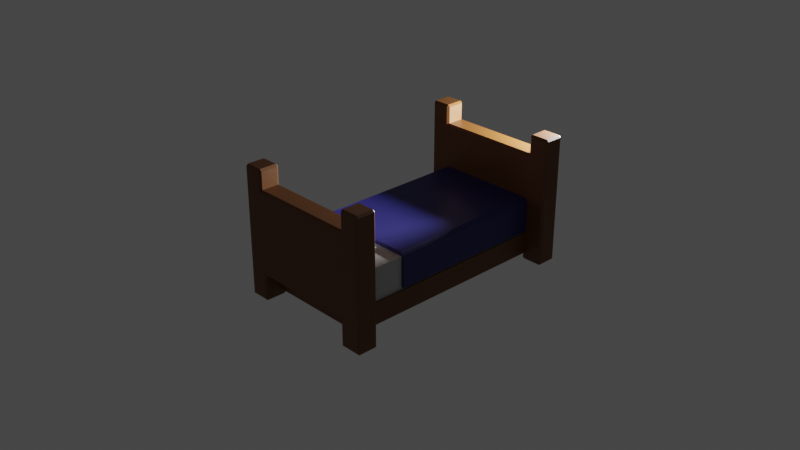 # Source: Bed_single.blend  (saved by Blender 2.90.8; exported with 4.5.12 LTS)
import bpy
from mathutils import Matrix  # noqa: F401  (used for matrix-valued properties, if any)

bpy.ops.wm.read_factory_settings(use_empty=True)
scene = bpy.context.scene
scene.name = 'Scene'

# ---- collections
col_collection = bpy.data.collections.new('Collection'); scene.collection.children.link(col_collection)

# ---- materials (node trees are filled in below, after node groups)
mat_blanket = bpy.data.materials.new('Blanket')
mat_blanket.use_transparent_shadow = False
mat_wood_bed = bpy.data.materials.new('Wood_bed')
mat_wood_bed.use_transparent_shadow = False
mat_mattress = bpy.data.materials.new('Mattress')
mat_mattress.use_transparent_shadow = False
mat_pillow = bpy.data.materials.new('Pillow')
mat_pillow.use_transparent_shadow = False

# ---- material node trees
mat_blanket.use_nodes = True; mat_blanket.node_tree.nodes.clear()
_N = mat_blanket.node_tree.nodes; _L = mat_blanket.node_tree.links
n0 = _N.new('ShaderNodeBsdfPrincipled'); n0.name = 'Principled BSDF'; n0.location = (10, 300)
n0.distribution = 'GGX'
n0.subsurface_method = 'BURLEY'
n0.inputs[0].default_value = (0.01873, 0.01671, 0.1529, 1.0)
n0.inputs[3].default_value = 1.45
n0.inputs[27].default_value = (0.0, 0.0, 0.0, 1.0)
n0.inputs[28].default_value = 1.0
n1 = _N.new('ShaderNodeOutputMaterial'); n1.name = 'Material Output'; n1.location = (300, 300)
_L.new(n0.outputs[0], n1.inputs[0])
n1.is_active_output = True
mat_wood_bed.use_nodes = True; mat_wood_bed.node_tree.nodes.clear()
_N = mat_wood_bed.node_tree.nodes; _L = mat_wood_bed.node_tree.links
n0 = _N.new('ShaderNodeBsdfPrincipled'); n0.name = 'Principled BSDF'; n0.location = (10, 300)
n0.distribution = 'GGX'
n0.subsurface_method = 'BURLEY'
n0.inputs[0].default_value = (0.1529, 0.05283, 0.009392, 1.0)
n0.inputs[3].default_value = 1.45
n0.inputs[27].default_value = (0.0, 0.0, 0.0, 1.0)
n0.inputs[28].default_value = 1.0
n1 = _N.new('ShaderNodeOutputMaterial'); n1.name = 'Material Output'; n1.location = (300, 300)
_L.new(n0.outputs[0], n1.inputs[0])
n1.is_active_output = True
mat_mattress.use_nodes = True; mat_mattress.node_tree.nodes.clear()
_N = mat_mattress.node_tree.nodes; _L = mat_mattress.node_tree.links
n0 = _N.new('ShaderNodeBsdfPrincipled'); n0.name = 'Principled BSDF'; n0.location = (10, 300)
n0.distribution = 'GGX'
n0.subsurface_method = 'BURLEY'
n0.inputs[0].default_value = (0.5071, 0.5071, 0.5071, 1.0)
n0.inputs[3].default_value = 1.45
n0.inputs[27].default_value = (0.0, 0.0, 0.0, 1.0)
n0.inputs[28].default_value = 1.0
n1 = _N.new('ShaderNodeOutputMaterial'); n1.name = 'Material Output'; n1.location = (300, 300)
_L.new(n0.outputs[0], n1.inputs[0])
n1.is_active_output = True
mat_pillow.use_nodes = True; mat_pillow.node_tree.nodes.clear()
_N = mat_pillow.node_tree.nodes; _L = mat_pillow.node_tree.links
n0 = _N.new('ShaderNodeBsdfPrincipled'); n0.name = 'Principled BSDF'; n0.location = (10, 300)
n0.distribution = 'GGX'
n0.subsurface_method = 'BURLEY'
n0.inputs[0].default_value = (1.0, 1.0, 1.0, 1.0)
n0.inputs[3].default_value = 1.45
n0.inputs[27].default_value = (0.0, 0.0, 0.0, 1.0)
n0.inputs[28].default_value = 1.0
n1 = _N.new('ShaderNodeOutputMaterial'); n1.name = 'Material Output'; n1.location = (300, 300)
_L.new(n0.outputs[0], n1.inputs[0])
n1.is_active_output = True

# ---- world
world_world = bpy.data.worlds.new('World'); scene.world = world_world
world_world.use_nodes = True; world_world.node_tree.nodes.clear()
_N = world_world.node_tree.nodes; _L = world_world.node_tree.links
n0 = _N.new('ShaderNodeOutputWorld'); n0.name = 'World Output'; n0.location = (300, 300)
n1 = _N.new('ShaderNodeBackground'); n1.name = 'Background'; n1.location = (10, 300)
n1.inputs[0].default_value = (0.05088, 0.05088, 0.05088, 1.0)
_L.new(n1.outputs[0], n0.inputs[0])
n0.is_active_output = True
world_world.color = (0.05088, 0.05088, 0.05088)
world_world.use_sun_shadow = False
world_world.sun_shadow_jitter_overblur = 0.0

# ---- cameras
cam_camera = bpy.data.cameras.new('Camera')
cam_camera.clip_end = 100.0
cam_camera.ortho_scale = 7.314

# ---- lights
light_light = bpy.data.lights.new('Light', 'POINT')
light_light.transmission_factor = 0.0
light_light.energy = 1000.0
light_light.shadow_soft_size = 0.1
light_light.shadow_maximum_resolution = 0.006
light_light.use_absolute_resolution = True

# ---- meshes
me_cube_006 = bpy.data.meshes.new('Cube.006')
me_cube_006.from_pydata([(-0.5788, -0.5195, -0.3504), (-0.5788, 1.31, -0.3504), (0.6139, -0.5195, -0.3504), (0.6139, 1.31, -0.3504), (-0.5788, -0.245, -0.3504), (0.6139, -0.245, -0.3504), (-0.55, -1.073, -0.3784), (-0.55, -1.073, -0.01486), (-0.55, 1.266, -0.3784), (-0.55, 1.266, -0.01486), (0.5851, -1.073, -0.3784), (0.5851, -1.073, -0.01486), (0.5851, 1.266, -0.3784), (0.5851, 1.266, -0.01486), (-0.55, 1.266, -0.6077), (-0.55, -0.1807, -0.6077), (0.5851, 1.266, -0.6077), (0.5851, -0.1807, -0.6077), (-0.5757, 1.299, -0.3732), (-0.5757, -1.106, -0.3732), (0.6108, -1.106, -0.3732), (0.6108, 1.299, -0.3732), (-0.5757, 1.299, -0.6129), (-0.5757, -1.106, -0.6129), (0.6108, -1.106, -0.6129), (0.6108, 1.299, -0.6129), (0.5963, 1.264, -0.384), (0.5963, 1.496, -0.384), (-0.5612, 1.264, -0.384), (0.01755, 1.496, -0.384), (0.01755, 1.264, -0.384), (0.5963, -1.286, -0.384), (0.5963, -1.054, -0.384), (-0.7932, -1.054, -0.384), (-0.7932, -1.054, 0.1577), (0.01755, -1.054, -0.384), (0.01755, -1.286, -0.384), (-0.3094, -1.056, 0.1257), (-0.3094, -1.056, 0.1266), (-0.3094, -0.5577, -0.004017), (-0.3094, -0.5572, -0.002381), (0.3425, -1.026, 0.1179), (0.3425, -1.026, 0.119), (0.3228, -0.6087, 0.00909), (0.3228, -0.6082, 0.01103), (-0.2758, -0.8013, 0.05574), (-0.2758, -0.7993, 0.06348), (0.2834, -0.8015, 0.05502), (0.2834, -0.7991, 0.0642), (0.1647, -0.5992, -0.006819), (0.006681, -0.5865, -0.0101), (-0.1514, -0.5737, -0.01345), (-0.1514, -0.5667, 0.01368), (0.006681, -0.5792, 0.01783), (0.1647, -0.5922, 0.02031), (-0.1465, -1.05, 0.1166), (0.01653, -1.043, 0.1146), (0.1795, -1.036, 0.1127), (0.1795, -1.032, 0.128), (0.01653, -1.039, 0.1301), (-0.1465, -1.046, 0.1319), (-0.136, -0.7769, 0.1494), (0.003838, -0.7694, 0.1782), (0.1436, -0.7769, 0.1494), (0.1436, -0.8142, 0.005992), (0.003838, -0.8098, 0.02312), (-0.136, -0.8142, 0.005992), (-0.5393, -0.5195, 0.0316), (-0.5788, -0.5195, -0.007947), (-0.5788, 1.31, -0.007947), (-0.5393, 1.31, 0.0316), (0.6139, -0.5195, -0.007947), (0.5744, -0.5195, 0.0316), (0.5744, 1.31, 0.0316), (0.6139, 1.31, -0.007947), (-0.5788, -0.245, -0.007947), (-0.5393, -0.245, 0.0316), (0.6139, -0.245, -0.007947), (0.5744, -0.245, 0.0316), (0.6189, 1.286, -0.6955), (0.5963, 1.264, -0.6728), (0.6189, 1.264, 0.7178), (0.6189, 1.286, 0.7405), (0.5963, 1.286, 0.7178), (0.6189, 1.473, -0.6955), (0.5963, 1.496, -0.6728), (0.5963, 1.473, 0.7178), (0.6189, 1.473, 0.7405), (0.6189, 1.496, 0.7178), (0.8056, 1.286, -0.6955), (0.8283, 1.286, -0.6728), (0.8056, 1.264, -0.6728), (0.8283, 1.286, 0.7178), (0.8056, 1.286, 0.7405), (0.8056, 1.264, 0.7178), (0.8056, 1.473, -0.6955), (0.8056, 1.496, -0.6728), (0.8283, 1.473, -0.6728), (0.8056, 1.496, 0.7178), (0.8056, 1.473, 0.7405), (0.8283, 1.473, 0.7178), (0.8056, 1.496, -0.384), (0.8283, 1.473, -0.384), (0.8283, 1.286, -0.384), (0.8056, 1.264, -0.384), (0.5963, 1.286, 0.5295), (0.6189, 1.264, 0.5068), (0.6189, 1.496, 0.5068), (0.5963, 1.473, 0.5295), (0.8056, 1.496, 0.1941), (0.8283, 1.473, 0.1577), (0.8283, 1.286, 0.1577), (0.8056, 1.264, 0.1941), (-0.5612, 1.264, -0.6728), (-0.5838, 1.286, -0.6955), (-0.5838, 1.264, 0.7178), (-0.5612, 1.286, 0.7178), (-0.5838, 1.286, 0.7405), (-0.5838, 1.473, -0.6955), (-0.5838, 1.496, -0.6728), (-0.5612, 1.473, -0.6728), (-0.5612, 1.473, 0.7178), (-0.5838, 1.496, 0.7178), (-0.5838, 1.473, 0.7405), (-0.7705, 1.286, -0.6955), (-0.7705, 1.264, -0.6728), (-0.7932, 1.286, -0.6728), (-0.7932, 1.286, 0.7178), (-0.7705, 1.264, 0.7178), (-0.7705, 1.286, 0.7405), (-0.7705, 1.473, -0.6955), (-0.7932, 1.473, -0.6728), (-0.7705, 1.496, -0.6728), (-0.7705, 1.496, 0.7178), (-0.7932, 1.473, 0.7178), (-0.7705, 1.473, 0.7405), (-0.5612, 1.473, -0.384), (-0.5838, 1.496, -0.384), (-0.5612, 1.496, -0.3613), (-0.5385, 1.496, -0.384), (-0.7932, 1.473, -0.384), (-0.7705, 1.496, -0.384), (-0.7705, 1.264, -0.384), (-0.7932, 1.286, -0.384), (-0.5838, 1.264, 0.5068), (-0.5612, 1.286, 0.5295), (-0.5612, 1.473, 0.5295), (-0.5838, 1.496, 0.5068), (-0.7932, 1.473, 0.1577), (-0.7705, 1.496, 0.1941), (-0.7705, 1.264, 0.1941), (-0.7932, 1.286, 0.1577), (0.01755, 1.496, 0.5068), (0.01755, 1.473, 0.5295), (0.01755, 1.286, 0.5295), (0.01755, 1.264, 0.5068), (0.6189, -1.264, -0.6955), (0.5963, -1.286, -0.6728), (0.6189, -1.286, 0.7178), (0.6189, -1.264, 0.7405), (0.5963, -1.264, 0.7178), (0.6189, -1.077, -0.6955), (0.5963, -1.054, -0.6728), (0.5963, -1.077, 0.7178), (0.6189, -1.077, 0.7405), (0.6189, -1.054, 0.7178), (0.8056, -1.264, -0.6955), (0.8283, -1.264, -0.6728), (0.8056, -1.286, -0.6728), (0.8283, -1.264, 0.7178), (0.8056, -1.264, 0.7405), (0.8056, -1.286, 0.7178), (0.8056, -1.077, -0.6955), (0.8056, -1.054, -0.6728), (0.8283, -1.077, -0.6728), (0.8056, -1.054, 0.7178), (0.8056, -1.077, 0.7405), (0.8283, -1.077, 0.7178), (0.8056, -1.054, -0.384), (0.8283, -1.077, -0.384), (0.8283, -1.264, -0.384), (0.8056, -1.286, -0.384), (0.5963, -1.264, 0.5295), (0.6189, -1.286, 0.5068), (0.6189, -1.054, 0.5068), (0.5963, -1.077, 0.5295), (0.8056, -1.054, 0.1941), (0.8283, -1.077, 0.1577), (0.8283, -1.264, 0.1577), (0.8056, -1.286, 0.1941), (-0.5612, -1.264, -0.6728), (-0.5838, -1.286, -0.6728), (-0.5838, -1.264, -0.6955), (-0.5838, -1.286, 0.7178), (-0.5612, -1.264, 0.7178), (-0.5838, -1.264, 0.7405), (-0.5838, -1.077, -0.6955), (-0.5612, -1.054, -0.6728), (-0.5612, -1.077, 0.7178), (-0.5838, -1.054, 0.7178), (-0.5838, -1.077, 0.7405), (-0.7705, -1.264, -0.6955), (-0.7705, -1.286, -0.6728), (-0.7932, -1.264, -0.6728), (-0.7932, -1.264, 0.7178), (-0.7705, -1.286, 0.7178), (-0.7705, -1.264, 0.7405), (-0.7705, -1.077, -0.6955), (-0.7932, -1.054, -0.6728), (-0.7932, -1.054, 0.7178), (-0.7705, -1.077, 0.7405), (-0.5838, -1.286, -0.384), (-0.5612, -1.264, -0.384), (-0.5385, -1.286, -0.384), (-0.5612, -1.286, -0.3613), (-0.5838, -1.054, -0.384), (-0.5385, -1.054, -0.384), (-0.5612, -1.077, -0.384), (-0.5612, -1.054, -0.4066), (-0.7705, -1.286, -0.384), (-0.7932, -1.264, -0.384), (-0.5838, -1.286, 0.5068), (-0.5612, -1.264, 0.5295), (-0.5385, -1.054, 0.5068), (-0.5838, -1.054, 0.4931), (-0.5612, -1.077, 0.5295), (-0.7705, -1.286, 0.1941), (-0.7932, -1.264, 0.1577), (0.01755, -1.054, 0.5068), (0.01755, -1.077, 0.5295), (0.01755, -1.264, 0.5295), (0.01755, -1.286, 0.5068)], [], [(1, 69, 70, 73, 74, 3), (5, 77, 71, 2), (3, 74, 77, 5), (78, 76, 67, 72), (73, 70, 76, 78), (4, 75, 69, 1), (2, 71, 72, 67, 68, 0), (6, 7, 9, 8), (8, 9, 13, 12), (12, 13, 11, 10), (10, 11, 7, 6), (8, 14, 22, 18), (13, 9, 7, 11), (14, 16, 17, 15), (12, 10, 20, 21), (6, 8, 18, 19), (8, 12, 16, 14), (19, 18, 22, 23), (21, 20, 24, 25), (20, 19, 23, 24), (17, 16, 25, 24), (14, 15, 23, 22), (10, 6, 19, 20), (16, 12, 21, 25), (15, 17, 24, 23), (99, 87, 82, 93), (97, 102, 103, 90), (27, 107, 109, 101), (105, 83, 86, 108), (91, 104, 26, 80), (85, 27, 101, 96), (112, 94, 81, 106), (110, 100, 92, 111), (107, 88, 98, 109), (84, 95, 89, 79), (26, 106, 155, 30), (104, 112, 106, 26), (102, 110, 111, 103), (107, 27, 29, 152), (27, 26, 30, 29), (113, 120, 136, 28), (105, 108, 153, 154), (135, 129, 117, 123), (131, 126, 143, 140), (147, 152, 29, 139, 138), (145, 146, 121, 116), (125, 113, 28, 142), (119, 132, 141, 137), (150, 144, 115, 128), (148, 151, 127, 134), (147, 149, 133, 122), (118, 114, 124, 130), (28, 30, 155, 144), (142, 28, 144, 150), (136, 139, 29, 30, 28), (157, 31, 32, 162), (140, 143, 151, 148), (138, 137, 141, 149, 147), (145, 154, 153, 146), (176, 164, 159, 170), (174, 179, 180, 167), (32, 184, 186, 178), (182, 160, 163, 185), (168, 181, 31, 157), (162, 32, 178, 173), (189, 171, 158, 183), (187, 177, 169, 188), (184, 165, 175, 186), (161, 172, 166, 156), (31, 183, 231, 36), (181, 189, 183, 31), (179, 187, 188, 180), (184, 32, 35, 228), (32, 31, 36, 35), (190, 197, 218, 217, 212), (182, 185, 229, 230), (210, 206, 195, 200), (208, 203, 220, 33), (219, 211, 214, 221, 226), (222, 225, 198, 194), (202, 191, 211, 219), (197, 208, 33, 215, 218), (226, 221, 193, 205), (34, 227, 204, 209), (224, 34, 209, 199), (196, 192, 201, 207), (214, 213, 36, 231, 221), (222, 230, 229, 225), (33, 220, 227, 34), (223, 228, 35, 216), (215, 33, 34, 224), (217, 216, 35, 36, 213, 212), (45, 46, 40, 39), (49, 54, 44, 43), (47, 48, 42, 41), (55, 60, 38, 37), (64, 47, 41, 57), (61, 46, 38, 60), (52, 40, 46, 61), (49, 43, 47, 64), (43, 44, 48, 47), (37, 38, 46, 45), (39, 51, 66, 45), (51, 50, 65, 66), (50, 49, 64, 65), (44, 54, 63, 48), (54, 53, 62, 63), (53, 52, 61, 62), (48, 63, 58, 42), (63, 62, 59, 58), (62, 61, 60, 59), (45, 66, 55, 37), (66, 65, 56, 55), (65, 64, 57, 56), (41, 42, 58, 57), (57, 58, 59, 56), (56, 59, 60, 55), (39, 40, 52, 51), (51, 52, 53, 50), (50, 53, 54, 49), (76, 70, 69, 75), (78, 72, 71, 77), (67, 76, 75, 68), (73, 78, 77, 74), (0, 68, 75, 4), (81, 82, 83), (86, 87, 88), (89, 90, 91), (92, 93, 94), (95, 96, 97), (98, 99, 100), (115, 116, 117), (118, 119, 120), (121, 122, 123), (124, 125, 126), (127, 128, 129), (130, 131, 132), (133, 134, 135), (136, 137, 138, 139), (158, 159, 160), (163, 164, 165), (166, 167, 168), (169, 170, 171), (172, 173, 174), (175, 176, 177), (190, 191, 192), (193, 194, 195), (198, 199, 200), (201, 202, 203), (204, 205, 206), (211, 212, 213, 214), (215, 216, 217, 218), (223, 224, 225), (84, 79, 80, 85), (106, 81, 83, 105), (82, 87, 86, 83), (95, 84, 85, 96), (87, 99, 98, 88), (102, 97, 96, 101), (89, 95, 97, 90), (99, 93, 92, 100), (104, 91, 90, 103), (79, 89, 91, 80), (93, 82, 81, 94), (110, 102, 101, 109), (112, 104, 103, 111), (88, 107, 108, 86), (100, 110, 109, 98), (94, 112, 111, 92), (107, 152, 153, 108), (155, 106, 105, 154), (120, 113, 114, 118), (145, 116, 115, 144), (116, 121, 123, 117), (136, 120, 119, 137), (132, 119, 118, 130), (122, 133, 135, 123), (141, 132, 131, 140), (126, 131, 130, 124), (134, 127, 129, 135), (143, 126, 125, 142), (113, 125, 124, 114), (128, 115, 117, 129), (149, 141, 140, 148), (151, 143, 142, 150), (121, 146, 147, 122), (133, 149, 148, 134), (127, 151, 150, 128), (146, 153, 152, 147), (154, 145, 144, 155), (161, 156, 157, 162), (183, 158, 160, 182), (159, 164, 163, 160), (172, 161, 162, 173), (164, 176, 175, 165), (179, 174, 173, 178), (166, 172, 174, 167), (176, 170, 169, 177), (181, 168, 167, 180), (156, 166, 168, 157), (170, 159, 158, 171), (187, 179, 178, 186), (189, 181, 180, 188), (165, 184, 185, 163), (177, 187, 186, 175), (171, 189, 188, 169), (184, 228, 229, 185), (231, 183, 182, 230), (197, 190, 192, 196), (222, 194, 193, 221), (194, 198, 200, 195), (208, 197, 196, 207), (199, 209, 210, 200), (203, 208, 207, 201), (209, 204, 206, 210), (220, 203, 202, 219), (191, 202, 201, 192), (205, 193, 195, 206), (190, 212, 211, 191), (223, 216, 215, 224), (227, 220, 219, 226), (198, 225, 224, 199), (204, 227, 226, 205), (225, 229, 228, 223), (230, 222, 221, 231), (80, 26, 27, 85)])
me_cube_006.polygons.foreach_set('material_index', [0, 0, 0, 0, 0, 0, 0, 2, 2, 2, 2, 1, 2, 1, 1, 1, 1, 1, 1, 1, 1, 1, 1, 1, 1, 1, 1, 1, 1, 1, 1, 1, 1, 1, 1, 1, 1, 1, 1, 1, 1, 1, 1, 1, 1, 1, 1, 1, 1, 1, 1, 1, 1, 1, 1, 1, 1, 1, 1, 1, 1, 1, 1, 1, 1, 1, 1, 1, 1, 1, 1, 1, 1, 1, 1, 1, 1, 1, 1, 1, 1, 1, 1, 1, 1, 1, 1, 1, 1, 1, 1, 1, 3, 3, 3, 3, 3, 3, 3, 3, 3, 3, 3, 3, 3, 3, 3, 3, 3, 3, 3, 3, 3, 3, 3, 3, 3, 3, 3, 3, 0, 0, 0, 0, 0, 1, 1, 1, 1, 1, 1, 1, 1, 1, 1, 1, 1, 1, 1, 1, 1, 1, 1, 1, 1, 1, 1, 1, 1, 1, 1, 1, 1, 1, 1, 1, 1, 1, 1, 1, 1, 1, 1, 1, 1, 1, 1, 1, 1, 1, 1, 1, 1, 1, 1, 1, 1, 1, 1, 1, 1, 1, 1, 1, 1, 1, 1, 1, 1, 1, 1, 1, 1, 1, 1, 1, 1, 1, 1, 1, 1, 1, 1, 1, 1, 1, 1, 1, 1, 1, 1, 1, 1, 1, 1, 1, 1, 1, 1, 1, 1, 1, 1, 1, 1, 1])
_uv = me_cube_006.uv_layers.new(name='UVMap')
_uv.uv.foreach_set('vector', [0.375, 0.25, 0.5991, 0.25, 0.625, 0.2583, 0.625, 0.4917, 0.5991, 0.5, 0.375, 0.5, 0.375, 0.7125, 0.5991, 0.7125, 0.5991, 0.75, 0.375, 0.75, 0.375, 0.5, 0.5991, 0.5, 0.5991, 0.7125, 0.375, 0.7125, 0.6333, 0.7125, 0.8667, 0.7125, 0.8667, 0.75, 0.6333, 0.75, 0.6333, 0.5, 0.8667, 0.5, 0.8667, 0.7125, 0.6333, 0.7125, 0.375, 0.0375, 0.5991, 0.0375, 0.5991, 0.25, 0.375, 0.25, 0.375, 0.75, 0.5991, 0.75, 0.625, 0.7583, 0.625, 0.9917, 0.5991, 1.0, 0.375, 1.0, 0.375, 0.0, 0.625, 0.0, 0.625, 0.25, 0.375, 0.25, 0.375, 0.25, 0.625, 0.25, 0.625, 0.5, 0.375, 0.5, 0.375, 0.5, 0.625, 0.5, 0.625, 0.75, 0.375, 0.75, 0.375, 0.75, 0.625, 0.75, 0.625, 1.0, 0.375, 1.0, 0.375, 0.25, 0.375, 0.25, 0.375, 0.25, 0.375, 0.25, 0.625, 0.5, 0.875, 0.5, 0.875, 0.75, 0.625, 0.75, 0.125, 0.5, 0.375, 0.5, 0.375, 0.75, 0.125, 0.75, 0.375, 0.5, 0.375, 0.75, 0.375, 0.75, 0.375, 0.5, 0.375, 0.0, 0.375, 0.25, 0.375, 0.25, 0.375, 0.0, 0.375, 0.25, 0.375, 0.5, 0.375, 0.5, 0.375, 0.25, 0.375, 0.0, 0.375, 0.25, 0.375, 0.25, 0.375, 0.0, 0.375, 0.5, 0.375, 0.75, 0.375, 0.75, 0.375, 0.5, 0.375, 0.75, 0.375, 1.0, 0.375, 1.0, 0.375, 0.75, 0.375, 0.75, 0.375, 0.5, 0.375, 0.5, 0.375, 0.75, 0.125, 0.5, 0.125, 0.75, 0.125, 0.75, 0.125, 0.5, 0.375, 0.75, 0.375, 1.0, 0.375, 1.0, 0.375, 0.75, 0.375, 0.5, 0.375, 0.5, 0.375, 0.5, 0.375, 0.5, 0.125, 0.75, 0.375, 0.75, 0.375, 0.75, 0.125, 0.75, 0.6494, 0.5244, 0.8506, 0.5244, 0.8506, 0.7256, 0.6494, 0.7256, 0.3812, 0.5244, 0.4609, 0.5244, 0.4609, 0.7256, 0.3812, 0.7256, 0.4609, 0.25, 0.6126, 0.2744, 0.6103, 0.4756, 0.4609, 0.4756, 0.6103, 0.02442, 0.6234, 0.02442, 0.6234, 0.2256, 0.6103, 0.2256, 0.3812, 0.7744, 0.4609, 0.7744, 0.4609, 1.0, 0.3812, 1.0, 0.3812, 0.25, 0.4609, 0.25, 0.4609, 0.4756, 0.3812, 0.4756, 0.6103, 0.7744, 0.6242, 0.7744, 0.6237, 0.9756, 0.6108, 0.9756, 0.6103, 0.5244, 0.6244, 0.5244, 0.6244, 0.7256, 0.6103, 0.7256, 0.6108, 0.2744, 0.6237, 0.2744, 0.6242, 0.4756, 0.6103, 0.4756, 0.1494, 0.5244, 0.3506, 0.5244, 0.3506, 0.7256, 0.1494, 0.7256, 0.4609, 1.0, 0.6066, 1.0, 0.6066, 1.0, 0.4609, 1.0, 0.4609, 0.7744, 0.6103, 0.7744, 0.6126, 0.9756, 0.4609, 1.0, 0.4609, 0.5244, 0.6103, 0.5244, 0.6103, 0.7256, 0.4609, 0.7256, 0.6066, 0.25, 0.4609, 0.25, 0.4609, 0.25, 0.6066, 0.25, 0.4609, 0.25, 0.4609, 0.0, 0.4609, 0.0, 0.4609, 0.25, 0.3812, 0.0, 0.3812, 0.2256, 0.4609, 0.2256, 0.4609, 0.0, 0.6103, 0.02442, 0.6103, 0.2256, 0.6103, 0.2256, 0.6103, 0.02442, 0.6494, 0.5244, 0.6494, 0.7256, 0.8506, 0.7256, 0.8506, 0.5244, 0.3812, 0.5244, 0.3812, 0.7256, 0.4609, 0.7256, 0.4609, 0.5244, 0.6066, 0.25, 0.6066, 0.25, 0.4609, 0.25, 0.4609, 0.25, 0.4646, 0.25, 0.6103, 0.02442, 0.6103, 0.2256, 0.6234, 0.2256, 0.6234, 0.02442, 0.3812, 0.7744, 0.3812, 1.0, 0.4609, 1.0, 0.4609, 0.7744, 0.3812, 0.2744, 0.3812, 0.4756, 0.4609, 0.4756, 0.4609, 0.2744, 0.6103, 0.7744, 0.6108, 0.9756, 0.6237, 0.9756, 0.6242, 0.7744, 0.6103, 0.5244, 0.6103, 0.7256, 0.6244, 0.7256, 0.6244, 0.5244, 0.6108, 0.2744, 0.6103, 0.4756, 0.6242, 0.4756, 0.6237, 0.2744, 0.1494, 0.5244, 0.1494, 0.7256, 0.3506, 0.7256, 0.3506, 0.5244, 0.4609, 1.0, 0.4609, 1.0, 0.6066, 1.0, 0.6066, 1.0, 0.4609, 0.7744, 0.4609, 1.0, 0.6126, 0.9756, 0.6103, 0.7744, 0.4609, 0.2256, 0.4609, 0.25, 0.4609, 0.25, 0.4609, 0.0, 0.4609, 0.0, 0.3812, 0.0, 0.4609, 0.0, 0.4609, 0.25, 0.3812, 0.25, 0.4609, 0.5244, 0.4609, 0.7256, 0.6103, 0.7256, 0.6103, 0.5244, 0.4646, 0.25, 0.4609, 0.2744, 0.4609, 0.4756, 0.6103, 0.4756, 0.6126, 0.2744, 0.6103, 0.02442, 0.6103, 0.02442, 0.6103, 0.2256, 0.6103, 0.2256, 0.6494, 0.5244, 0.8506, 0.5244, 0.8506, 0.7256, 0.6494, 0.7256, 0.3812, 0.5244, 0.4609, 0.5244, 0.4609, 0.7256, 0.3812, 0.7256, 0.4609, 0.25, 0.6126, 0.2744, 0.6103, 0.4756, 0.4609, 0.4756, 0.6103, 0.02442, 0.6234, 0.02442, 0.6234, 0.2256, 0.6103, 0.2256, 0.3812, 0.7744, 0.4609, 0.7744, 0.4609, 1.0, 0.3812, 1.0, 0.3812, 0.25, 0.4609, 0.25, 0.4609, 0.4756, 0.3812, 0.4756, 0.6103, 0.7744, 0.6242, 0.7744, 0.6237, 0.9756, 0.6108, 0.9756, 0.6103, 0.5244, 0.6244, 0.5244, 0.6244, 0.7256, 0.6103, 0.7256, 0.6108, 0.2744, 0.6237, 0.2744, 0.6242, 0.4756, 0.6103, 0.4756, 0.1494, 0.5244, 0.3506, 0.5244, 0.3506, 0.7256, 0.1494, 0.7256, 0.4609, 1.0, 0.6066, 1.0, 0.6066, 1.0, 0.4609, 1.0, 0.4609, 0.7744, 0.6103, 0.7744, 0.6126, 0.9756, 0.4609, 1.0, 0.4609, 0.5244, 0.6103, 0.5244, 0.6103, 0.7256, 0.4609, 0.7256, 0.6066, 0.25, 0.4609, 0.25, 0.4609, 0.25, 0.6066, 0.25, 0.4609, 0.25, 0.4609, 0.0, 0.4609, 0.0, 0.4609, 0.25, 0.3812, 0.02442, 0.3812, 0.25, 0.4547, 0.25, 0.4609, 0.2256, 0.4609, 0.02442, 0.6103, 0.02442, 0.6103, 0.2256, 0.6103, 0.2256, 0.6103, 0.02442, 0.6494, 0.5244, 0.6494, 0.7256, 0.8506, 0.7256, 0.8506, 0.5244, 0.3812, 0.5, 0.3812, 0.7256, 0.4609, 0.7256, 0.4609, 0.5, 0.4609, 0.7744, 0.4609, 0.9756, 0.4646, 1.0, 0.6126, 0.9756, 0.6103, 0.7744, 0.6103, 0.02442, 0.6103, 0.2256, 0.6234, 0.2256, 0.6234, 0.02442, 0.3812, 0.7744, 0.3812, 0.9756, 0.4609, 0.9756, 0.4609, 0.7744, 0.3812, 0.25, 0.3812, 0.5, 0.4609, 0.5, 0.4609, 0.2744, 0.4547, 0.25, 0.6103, 0.7744, 0.6108, 0.9756, 0.6237, 0.9756, 0.6242, 0.7744, 0.6103, 0.5, 0.6103, 0.7256, 0.6244, 0.7256, 0.6244, 0.5, 0.6103, 0.2744, 0.6103, 0.5, 0.6244, 0.5, 0.6237, 0.2744, 0.1494, 0.5244, 0.1494, 0.7256, 0.3506, 0.7256, 0.3506, 0.5244, 0.4646, 1.0, 0.4609, 1.0, 0.4609, 1.0, 0.6066, 1.0, 0.6066, 1.0, 0.6103, 0.02442, 0.6103, 0.02442, 0.6103, 0.2256, 0.6103, 0.2256, 0.4609, 0.5, 0.4609, 0.7256, 0.6103, 0.7256, 0.6103, 0.5, 0.6066, 0.25, 0.6066, 0.25, 0.4609, 0.25, 0.4609, 0.25, 0.4609, 0.2744, 0.4609, 0.5, 0.6103, 0.5, 0.6103, 0.2744, 0.4609, 0.2256, 0.4609, 0.25, 0.4609, 0.25, 0.4609, 0.0, 0.4609, 0.0, 0.4609, 0.02442, 0.375, 0.125, 0.625, 0.125, 0.625, 0.25, 0.375, 0.25, 0.375, 0.4375, 0.625, 0.4375, 0.625, 0.5, 0.375, 0.5, 0.375, 0.625, 0.625, 0.625, 0.625, 0.75, 0.375, 0.75, 0.375, 0.9375, 0.625, 0.9375, 0.625, 1.0, 0.375, 1.0, 0.3125, 0.625, 0.375, 0.625, 0.375, 0.75, 0.3125, 0.75, 0.8125, 0.625, 0.875, 0.625, 0.875, 0.75, 0.8125, 0.75, 0.8125, 0.5, 0.875, 0.5, 0.875, 0.625, 0.8125, 0.625, 0.3125, 0.5, 0.375, 0.5, 0.375, 0.625, 0.3125, 0.625, 0.375, 0.5, 0.625, 0.5, 0.625, 0.625, 0.375, 0.625, 0.375, 0.0, 0.625, 0.0, 0.625, 0.125, 0.375, 0.125, 0.125, 0.5, 0.1875, 0.5, 0.1875, 0.625, 0.125, 0.625, 0.1875, 0.5, 0.25, 0.5, 0.25, 0.625, 0.1875, 0.625, 0.25, 0.5, 0.3125, 0.5, 0.3125, 0.625, 0.25, 0.625, 0.625, 0.5, 0.6875, 0.5, 0.6875, 0.625, 0.625, 0.625, 0.6875, 0.5, 0.75, 0.5, 0.75, 0.625, 0.6875, 0.625, 0.75, 0.5, 0.8125, 0.5, 0.8125, 0.625, 0.75, 0.625, 0.625, 0.625, 0.6875, 0.625, 0.6875, 0.75, 0.625, 0.75, 0.6875, 0.625, 0.75, 0.625, 0.75, 0.75, 0.6875, 0.75, 0.75, 0.625, 0.8125, 0.625, 0.8125, 0.75, 0.75, 0.75, 0.125, 0.625, 0.1875, 0.625, 0.1875, 0.75, 0.125, 0.75, 0.1875, 0.625, 0.25, 0.625, 0.25, 0.75, 0.1875, 0.75, 0.25, 0.625, 0.3125, 0.625, 0.3125, 0.75, 0.25, 0.75, 0.375, 0.75, 0.625, 0.75, 0.625, 0.8125, 0.375, 0.8125, 0.375, 0.8125, 0.625, 0.8125, 0.625, 0.875, 0.375, 0.875, 0.375, 0.875, 0.625, 0.875, 0.625, 0.9375, 0.375, 0.9375, 0.375, 0.25, 0.625, 0.25, 0.625, 0.3125, 0.375, 0.3125, 0.375, 0.3125, 0.625, 0.3125, 0.625, 0.375, 0.375, 0.375, 0.375, 0.375, 0.625, 0.375, 0.625, 0.4375, 0.375, 0.4375, 0.625, 0.0375, 0.625, 0.25, 0.5991, 0.25, 0.5991, 0.0375, 0.6333, 0.7125, 0.6333, 0.75, 0.5991, 0.75, 0.5991, 0.7125, 0.625, 0.0, 0.625, 0.0375, 0.5991, 0.0375, 0.5991, 0.0, 0.6333, 0.5, 0.6333, 0.7125, 0.5991, 0.7125, 0.5991, 0.5, 0.375, 0.0, 0.5991, 0.0, 0.5991, 0.0375, 0.375, 0.0375, 0.8506, 0.75, 0.8506, 0.75, 0.875, 0.7256, 0.875, 0.5244, 0.875, 0.5244, 0.8506, 0.5, 0.3506, 0.7256, 0.375, 0.7256, 0.3506, 0.75, 0.625, 0.7256, 0.625, 0.7256, 0.6494, 0.75, 0.3506, 0.5244, 0.3506, 0.5, 0.375, 0.5244, 0.6494, 0.5, 0.625, 0.5244, 0.625, 0.5244, 0.6237, 0.9756, 0.6234, 1.0, 0.625, 0.9756, 0.1494, 0.5244, 0.1494, 0.5, 0.125, 0.5244, 0.6234, 0.25, 0.6234, 0.25, 0.625, 0.2744, 0.3506, 0.7256, 0.3506, 0.75, 0.375, 0.7256, 0.6244, 0.7256, 0.6244, 0.75, 0.625, 0.7256, 0.3506, 0.5244, 0.375, 0.5244, 0.3506, 0.5, 0.6244, 0.5, 0.6244, 0.5, 0.625, 0.5244, 0.4609, 0.2256, 0.4609, 0.25, 0.4646, 0.25, 0.4609, 0.25, 0.8506, 0.75, 0.8506, 0.75, 0.875, 0.7256, 0.875, 0.5244, 0.875, 0.5244, 0.8506, 0.5, 0.3506, 0.7256, 0.375, 0.7256, 0.3506, 0.75, 0.625, 0.7256, 0.625, 0.7256, 0.6494, 0.75, 0.3506, 0.5244, 0.3506, 0.5, 0.375, 0.5244, 0.6494, 0.5, 0.625, 0.5244, 0.625, 0.5244, 0.3812, 1.0, 0.3812, 1.0, 0.375, 0.9756, 0.6237, 0.9756, 0.6234, 1.0, 0.625, 0.9756, 0.6234, 0.25, 0.6234, 0.25, 0.625, 0.2744, 0.3506, 0.7256, 0.3506, 0.75, 0.375, 0.7256, 0.6244, 0.7256, 0.6244, 0.75, 0.625, 0.7256, 0.4609, -6.519e-09, 0.4609, 0.02442, 0.4609, 0.0, 0.4609, 0.0, 0.4609, 0.2744, 0.4588, 0.2256, 0.4609, 0.2256, 0.4547, 0.25, 0.6066, 0.25, 0.6103, 0.2744, 0.6103, 0.2256, 0.1494, 0.5244, 0.1494, 0.7256, 0.125, 0.75, 0.125, 0.5, 0.6108, 0.9756, 0.6237, 0.9756, 0.6234, 1.0, 0.6103, 1.0, 0.8506, 0.7256, 0.8506, 0.5244, 0.875, 0.5244, 0.875, 0.7256, 0.3506, 0.5244, 0.1494, 0.5244, 0.125, 0.5, 0.3506, 0.5, 0.8506, 0.5244, 0.6494, 0.5244, 0.6494, 0.5, 0.8506, 0.5, 0.4609, 0.5244, 0.3812, 0.5244, 0.3812, 0.4756, 0.4609, 0.4756, 0.3506, 0.7256, 0.3506, 0.5244, 0.3812, 0.5244, 0.3812, 0.7256, 0.6494, 0.5244, 0.6494, 0.7256, 0.6244, 0.7256, 0.6244, 0.5244, 0.4609, 0.7744, 0.3812, 0.7744, 0.3812, 0.7256, 0.4609, 0.7256, 0.1494, 0.7256, 0.3506, 0.7256, 0.3506, 0.75, 0.125, 0.75, 0.6494, 0.7256, 0.8506, 0.7256, 0.8506, 0.75, 0.6494, 0.75, 0.6103, 0.5244, 0.4609, 0.5244, 0.4609, 0.4756, 0.6103, 0.4756, 0.6103, 0.7744, 0.4609, 0.7744, 0.4609, 0.7256, 0.6103, 0.7256, 0.6237, 0.2744, 0.6108, 0.2744, 0.6103, 0.2256, 0.6234, 0.2256, 0.6244, 0.5244, 0.6103, 0.5244, 0.6103, 0.4756, 0.6242, 0.4756, 0.6242, 0.7744, 0.6103, 0.7744, 0.6103, 0.7256, 0.6244, 0.7256, 0.6066, 0.25, 0.6066, 0.25, 0.6103, 0.2256, 0.6103, 0.2256, 0.6066, 1.0, 0.6066, 1.0, 0.6103, 1.0, 0.6103, 1.0, 0.125, 0.5244, 0.125, 0.75, 0.1494, 0.7256, 0.1494, 0.5244, 0.6103, 1.0, 0.6234, 1.0, 0.6237, 0.9756, 0.6108, 0.9756, 0.875, 0.7256, 0.875, 0.5244, 0.8506, 0.5244, 0.8506, 0.7256, 0.4609, 0.2256, 0.3812, 0.2256, 0.3812, 0.2744, 0.4609, 0.2744, 0.3506, 0.5, 0.1494, 0.5, 0.1494, 0.5244, 0.3506, 0.5244, 0.8506, 0.5, 0.6494, 0.5, 0.6494, 0.5244, 0.8506, 0.5244, 0.4609, 0.4756, 0.3812, 0.4756, 0.3812, 0.5244, 0.4609, 0.5244, 0.3812, 0.7256, 0.3812, 0.5244, 0.3506, 0.5244, 0.3506, 0.7256, 0.6244, 0.5244, 0.6244, 0.7256, 0.6494, 0.7256, 0.6494, 0.5244, 0.4609, 0.7256, 0.3812, 0.7256, 0.3812, 0.7744, 0.4609, 0.7744, 0.125, 0.75, 0.3506, 0.75, 0.3506, 0.7256, 0.1494, 0.7256, 0.6494, 0.75, 0.8506, 0.75, 0.8506, 0.7256, 0.6494, 0.7256, 0.6103, 0.4756, 0.4609, 0.4756, 0.4609, 0.5244, 0.6103, 0.5244, 0.6103, 0.7256, 0.4609, 0.7256, 0.4609, 0.7744, 0.6103, 0.7744, 0.6234, 0.2256, 0.6103, 0.2256, 0.6108, 0.2744, 0.6237, 0.2744, 0.6242, 0.4756, 0.6103, 0.4756, 0.6103, 0.5244, 0.6244, 0.5244, 0.6244, 0.7256, 0.6103, 0.7256, 0.6103, 0.7744, 0.6242, 0.7744, 0.6103, 0.2256, 0.6103, 0.2256, 0.6066, 0.25, 0.6066, 0.25, 0.6103, 1.0, 0.6103, 1.0, 0.6066, 1.0, 0.6066, 1.0, 0.1494, 0.5244, 0.1494, 0.7256, 0.125, 0.75, 0.125, 0.5, 0.6108, 0.9756, 0.6237, 0.9756, 0.6234, 1.0, 0.6103, 1.0, 0.8506, 0.7256, 0.8506, 0.5244, 0.875, 0.5244, 0.875, 0.7256, 0.3506, 0.5244, 0.1494, 0.5244, 0.125, 0.5, 0.3506, 0.5, 0.8506, 0.5244, 0.6494, 0.5244, 0.6494, 0.5, 0.8506, 0.5, 0.4609, 0.5244, 0.3812, 0.5244, 0.3812, 0.4756, 0.4609, 0.4756, 0.3506, 0.7256, 0.3506, 0.5244, 0.3812, 0.5244, 0.3812, 0.7256, 0.6494, 0.5244, 0.6494, 0.7256, 0.6244, 0.7256, 0.6244, 0.5244, 0.4609, 0.7744, 0.3812, 0.7744, 0.3812, 0.7256, 0.4609, 0.7256, 0.1494, 0.7256, 0.3506, 0.7256, 0.3506, 0.75, 0.125, 0.75, 0.6494, 0.7256, 0.8506, 0.7256, 0.8506, 0.75, 0.6494, 0.75, 0.6103, 0.5244, 0.4609, 0.5244, 0.4609, 0.4756, 0.6103, 0.4756, 0.6103, 0.7744, 0.4609, 0.7744, 0.4609, 0.7256, 0.6103, 0.7256, 0.6237, 0.2744, 0.6108, 0.2744, 0.6103, 0.2256, 0.6234, 0.2256, 0.6244, 0.5244, 0.6103, 0.5244, 0.6103, 0.4756, 0.6242, 0.4756, 0.6242, 0.7744, 0.6103, 0.7744, 0.6103, 0.7256, 0.6244, 0.7256, 0.6066, 0.25, 0.6066, 0.25, 0.6103, 0.2256, 0.6103, 0.2256, 0.6066, 1.0, 0.6066, 1.0, 0.6103, 1.0, 0.6103, 1.0, 0.125, 0.5, 0.125, 0.7256, 0.1494, 0.7256, 0.1494, 0.5244, 0.6103, 1.0, 0.6234, 1.0, 0.6237, 0.9756, 0.6108, 0.9756, 0.875, 0.7256, 0.875, 0.5244, 0.8506, 0.5244, 0.8506, 0.7256, 0.375, 0.5, 0.125, 0.5, 0.1494, 0.5244, 0.3506, 0.5244, 0.8506, 0.5, 0.625, 0.5, 0.6494, 0.5244, 0.8506, 0.5244, 0.3812, 0.7256, 0.3812, 0.5, 0.3506, 0.5244, 0.3506, 0.7256, 0.6244, 0.5, 0.6244, 0.7256, 0.6494, 0.7256, 0.6494, 0.5244, 0.4609, 0.7256, 0.3812, 0.7256, 0.3812, 0.7744, 0.4609, 0.7744, 0.1494, 0.75, 0.3506, 0.75, 0.3506, 0.7256, 0.1494, 0.7256, 0.6494, 0.75, 0.8506, 0.75, 0.8506, 0.7256, 0.6494, 0.7256, 0.3812, 1.0, 0.4609, 1.0, 0.4609, 0.9756, 0.3812, 0.9756, 0.6066, 0.25, 0.4609, 0.25, 0.4609, 0.2744, 0.6103, 0.2744, 0.6103, 0.7256, 0.4609, 0.7256, 0.4609, 0.7744, 0.6103, 0.7744, 0.6234, 0.2256, 0.6103, 0.2256, 0.6103, 0.2744, 0.6237, 0.2744, 0.6244, 0.7256, 0.6103, 0.7256, 0.6103, 0.7744, 0.6242, 0.7744, 0.6103, 0.2256, 0.6103, 0.2256, 0.6066, 0.25, 0.6066, 0.25, 0.6103, 1.0, 0.6103, 1.0, 0.6066, 1.0, 0.6066, 1.0, 0.3812, 0.0, 0.4609, 0.0, 0.4609, 0.25, 0.3812, 0.25])
me_cube_006.materials.append(mat_blanket)
me_cube_006.materials.append(mat_wood_bed)
me_cube_006.materials.append(mat_mattress)
me_cube_006.materials.append(mat_pillow)
me_cube_006.use_remesh_fix_poles = True
me_cube_006.use_remesh_preserve_attributes = False
me_cube_006.use_mirror_vertex_groups = False
me_cube_006.update()

# ---- objects
ob_light = bpy.data.objects.new('Light', light_light)
ob_camera = bpy.data.objects.new('Camera', cam_camera)
ob_bed_single = bpy.data.objects.new('Bed_Single', me_cube_006)

# ---- transforms, parenting, visibility, modifiers, constraints
ob_light.location = (0.6838, 2.244, 0.9066)
ob_light.rotation_euler = (0.6503, 0.05522, 1.866)
ob_light.lock_rotations_4d = False
ob_light.empty_display_type = 'ARROWS'
ob_light.color = (0.0, 0.0, 0.0, 0.0)
ob_light.lineart.crease_threshold = 0.0
ob_camera.location = (7.359, -6.926, 4.958)
ob_camera.rotation_euler = (1.109, 0.0, 0.8149)
ob_camera.lock_rotations_4d = False
ob_camera.empty_display_type = 'ARROWS'
ob_camera.color = (0.0, 0.0, 0.0, 0.0)
ob_camera.display_type = 'WIRE'
ob_camera.lineart.crease_threshold = 0.0
ob_bed_single.location = (0.0, 0.0, 0.0)
ob_bed_single.lineart.crease_threshold = 0.0

# ---- collection membership
col_collection.objects.link(ob_light)
col_collection.objects.link(ob_camera)
col_collection.objects.link(ob_bed_single)

# ---- scene / render settings (as saved in the file)
scene.camera = ob_camera
scene.frame_start = 1; scene.frame_end = 250; scene.frame_set(1)
scene.render.engine = 'BLENDER_EEVEE_NEXT'
scene.cycles.use_denoising = False
scene.cycles.samples = 128
scene.cycles.sampling_pattern = 'TABULATED_SOBOL'
scene.cycles.use_adaptive_sampling = False
scene.cycles.use_light_tree = False
scene.view_settings.view_transform = 'Filmic'
bpy.context.view_layer.update()
